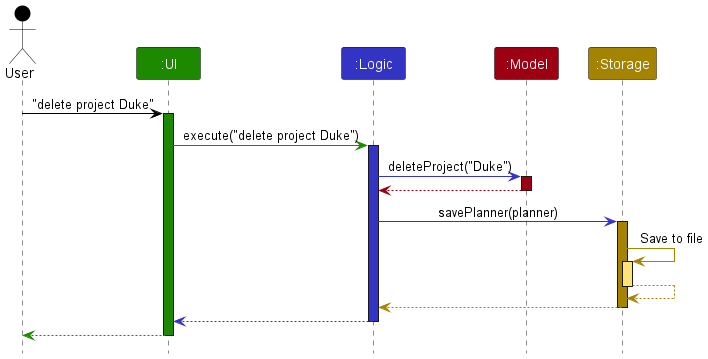

The diagram above was rendered by PlantUML. Its source (embedded in the PNG):
@startuml
!include style.puml
skinparam ArrowFontStyle plain

Actor User as user USER_COLOR
Participant ":UI" as ui UI_COLOR
Participant ":Logic" as logic LOGIC_COLOR
Participant ":Model" as model MODEL_COLOR
Participant ":Storage" as storage STORAGE_COLOR

user -[USER_COLOR]> ui : "delete project Duke"
activate ui UI_COLOR

ui -[UI_COLOR]> logic : execute("delete project Duke")
activate logic LOGIC_COLOR

logic -[LOGIC_COLOR]> model : deleteProject("Duke")
activate model MODEL_COLOR

model -[MODEL_COLOR]-> logic
deactivate model

logic -[LOGIC_COLOR]> storage : savePlanner(planner)
activate storage STORAGE_COLOR

storage -[STORAGE_COLOR]> storage : Save to file
activate storage STORAGE_COLOR_T1
storage --[STORAGE_COLOR]> storage
deactivate storage

storage --[STORAGE_COLOR]> logic
deactivate storage

logic --[LOGIC_COLOR]> ui
deactivate logic

ui--[UI_COLOR]> user
deactivate ui
@enduml